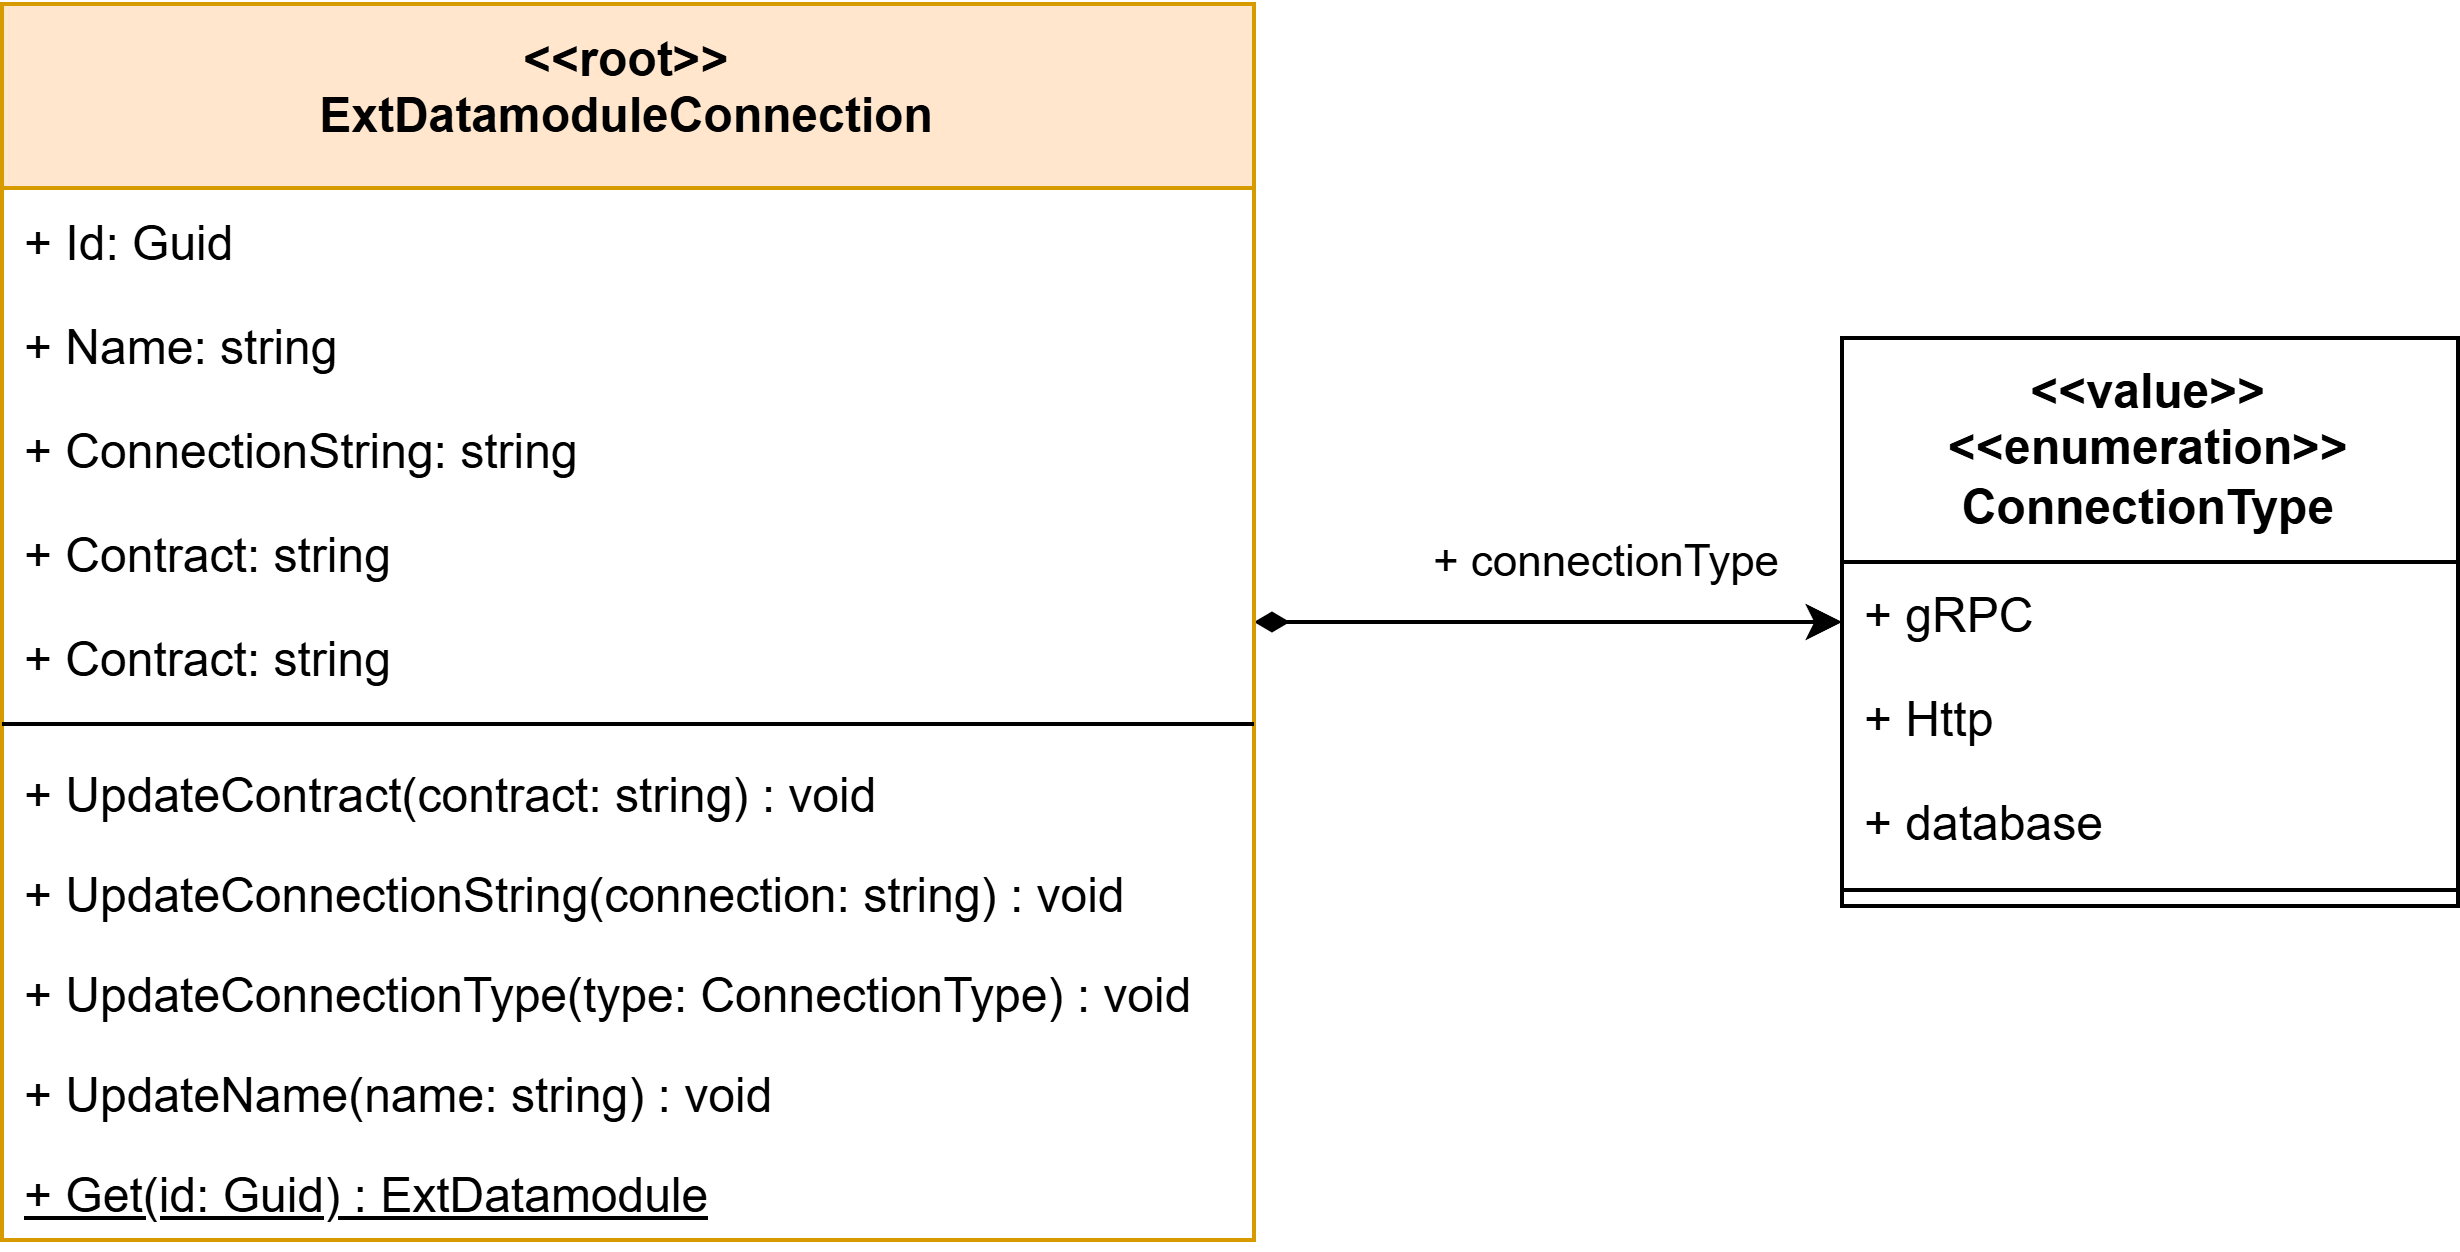

The diagram above was exported from draw.io. Its source (the exported page's mxGraphModel, read from the mxfile embedded in the PNG):
<mxGraphModel dx="-3437" dy="414" grid="0" gridSize="10" guides="1" tooltips="1" connect="1" arrows="1" fold="1" page="1" pageScale="1" pageWidth="827" pageHeight="1169" math="0" shadow="0">
  <root>
    <mxCell id="0" />
    <mxCell id="1" parent="0" />
    <mxCell id="3vbM0av98H6CMqf7YYFS-6" style="edgeStyle=orthogonalEdgeStyle;rounded=0;orthogonalLoop=1;jettySize=auto;html=1;startArrow=diamondThin;startFill=1;" edge="1" parent="1" source="dfpnozrsR7xZ9b-8Zc8A-1" target="3vbM0av98H6CMqf7YYFS-1">
      <mxGeometry relative="1" as="geometry" />
    </mxCell>
    <mxCell id="3vbM0av98H6CMqf7YYFS-7" value="+ connectionType" style="edgeLabel;html=1;align=center;verticalAlign=middle;resizable=0;points=[];" vertex="1" connectable="0" parent="3vbM0av98H6CMqf7YYFS-6">
      <mxGeometry x="0.1407" y="-2" relative="1" as="geometry">
        <mxPoint x="4" y="-17" as="offset" />
      </mxGeometry>
    </mxCell>
    <mxCell id="dfpnozrsR7xZ9b-8Zc8A-1" value="&lt;div&gt;&amp;lt;&amp;lt;root&amp;gt;&amp;gt;&lt;/div&gt;ExtDatamoduleConnection" style="swimlane;fontStyle=1;align=center;verticalAlign=top;childLayout=stackLayout;horizontal=1;startSize=46;horizontalStack=0;resizeParent=1;resizeParentMax=0;resizeLast=0;collapsible=1;marginBottom=0;whiteSpace=wrap;html=1;labelBackgroundColor=none;fillColor=#ffe6cc;strokeColor=#d79b00;fontFamily=Helvetica;" vertex="1" parent="1">
      <mxGeometry x="4155" y="141.5" width="313" height="309" as="geometry" />
    </mxCell>
    <mxCell id="dfpnozrsR7xZ9b-8Zc8A-2" value="+ Id: Guid" style="text;strokeColor=none;fillColor=none;align=left;verticalAlign=top;spacingLeft=4;spacingRight=4;overflow=hidden;rotatable=0;points=[[0,0.5],[1,0.5]];portConstraint=eastwest;whiteSpace=wrap;html=1;labelBackgroundColor=none;fontFamily=Helvetica;" vertex="1" parent="dfpnozrsR7xZ9b-8Zc8A-1">
      <mxGeometry y="46" width="313" height="26" as="geometry" />
    </mxCell>
    <mxCell id="dfpnozrsR7xZ9b-8Zc8A-3" value="+ Name: string" style="text;strokeColor=none;fillColor=none;align=left;verticalAlign=top;spacingLeft=4;spacingRight=4;overflow=hidden;rotatable=0;points=[[0,0.5],[1,0.5]];portConstraint=eastwest;whiteSpace=wrap;html=1;labelBackgroundColor=none;fontFamily=Helvetica;" vertex="1" parent="dfpnozrsR7xZ9b-8Zc8A-1">
      <mxGeometry y="72" width="313" height="26" as="geometry" />
    </mxCell>
    <mxCell id="dfpnozrsR7xZ9b-8Zc8A-11" value="+ ConnectionString: string" style="text;strokeColor=none;fillColor=none;align=left;verticalAlign=top;spacingLeft=4;spacingRight=4;overflow=hidden;rotatable=0;points=[[0,0.5],[1,0.5]];portConstraint=eastwest;whiteSpace=wrap;html=1;labelBackgroundColor=none;fontFamily=Helvetica;" vertex="1" parent="dfpnozrsR7xZ9b-8Zc8A-1">
      <mxGeometry y="98" width="313" height="26" as="geometry" />
    </mxCell>
    <mxCell id="dfpnozrsR7xZ9b-8Zc8A-4" value="+ Contract: string" style="text;strokeColor=none;fillColor=none;align=left;verticalAlign=top;spacingLeft=4;spacingRight=4;overflow=hidden;rotatable=0;points=[[0,0.5],[1,0.5]];portConstraint=eastwest;whiteSpace=wrap;html=1;labelBackgroundColor=none;fontFamily=Helvetica;" vertex="1" parent="dfpnozrsR7xZ9b-8Zc8A-1">
      <mxGeometry y="124" width="313" height="26" as="geometry" />
    </mxCell>
    <mxCell id="B5a8c5rnykXqDpC7d8NO-5" value="+ Contract: string" style="text;strokeColor=none;fillColor=none;align=left;verticalAlign=top;spacingLeft=4;spacingRight=4;overflow=hidden;rotatable=0;points=[[0,0.5],[1,0.5]];portConstraint=eastwest;whiteSpace=wrap;html=1;labelBackgroundColor=none;fontFamily=Helvetica;" vertex="1" parent="dfpnozrsR7xZ9b-8Zc8A-1">
      <mxGeometry y="150" width="313" height="26" as="geometry" />
    </mxCell>
    <mxCell id="dfpnozrsR7xZ9b-8Zc8A-5" value="" style="line;strokeWidth=1;fillColor=none;align=left;verticalAlign=middle;spacingTop=-1;spacingLeft=3;spacingRight=3;rotatable=0;labelPosition=right;points=[];portConstraint=eastwest;labelBackgroundColor=none;fontFamily=Helvetica;" vertex="1" parent="dfpnozrsR7xZ9b-8Zc8A-1">
      <mxGeometry y="176" width="313" height="8" as="geometry" />
    </mxCell>
    <mxCell id="B5a8c5rnykXqDpC7d8NO-1" value="+ UpdateContract(contract: string) : void" style="text;strokeColor=none;fillColor=none;align=left;verticalAlign=top;spacingLeft=4;spacingRight=4;overflow=hidden;rotatable=0;points=[[0,0.5],[1,0.5]];portConstraint=eastwest;whiteSpace=wrap;html=1;labelBackgroundColor=none;fontFamily=Helvetica;" vertex="1" parent="dfpnozrsR7xZ9b-8Zc8A-1">
      <mxGeometry y="184" width="313" height="25" as="geometry" />
    </mxCell>
    <mxCell id="B5a8c5rnykXqDpC7d8NO-2" value="+ UpdateConnectionString(connection: string) : void" style="text;strokeColor=none;fillColor=none;align=left;verticalAlign=top;spacingLeft=4;spacingRight=4;overflow=hidden;rotatable=0;points=[[0,0.5],[1,0.5]];portConstraint=eastwest;whiteSpace=wrap;html=1;labelBackgroundColor=none;fontFamily=Helvetica;" vertex="1" parent="dfpnozrsR7xZ9b-8Zc8A-1">
      <mxGeometry y="209" width="313" height="25" as="geometry" />
    </mxCell>
    <mxCell id="B5a8c5rnykXqDpC7d8NO-3" value="+ UpdateConnectionType(type: ConnectionType) : void" style="text;strokeColor=none;fillColor=none;align=left;verticalAlign=top;spacingLeft=4;spacingRight=4;overflow=hidden;rotatable=0;points=[[0,0.5],[1,0.5]];portConstraint=eastwest;whiteSpace=wrap;html=1;labelBackgroundColor=none;fontFamily=Helvetica;" vertex="1" parent="dfpnozrsR7xZ9b-8Zc8A-1">
      <mxGeometry y="234" width="313" height="25" as="geometry" />
    </mxCell>
    <mxCell id="B5a8c5rnykXqDpC7d8NO-4" value="+ UpdateName(name: string) : void" style="text;strokeColor=none;fillColor=none;align=left;verticalAlign=top;spacingLeft=4;spacingRight=4;overflow=hidden;rotatable=0;points=[[0,0.5],[1,0.5]];portConstraint=eastwest;whiteSpace=wrap;html=1;labelBackgroundColor=none;fontFamily=Helvetica;" vertex="1" parent="dfpnozrsR7xZ9b-8Zc8A-1">
      <mxGeometry y="259" width="313" height="25" as="geometry" />
    </mxCell>
    <mxCell id="dfpnozrsR7xZ9b-8Zc8A-8" value="&lt;u&gt;+ Get(id: Guid) :&amp;nbsp;ExtDatamodule&lt;/u&gt;" style="text;strokeColor=none;fillColor=none;align=left;verticalAlign=top;spacingLeft=4;spacingRight=4;overflow=hidden;rotatable=0;points=[[0,0.5],[1,0.5]];portConstraint=eastwest;whiteSpace=wrap;html=1;labelBackgroundColor=none;fontFamily=Helvetica;" vertex="1" parent="dfpnozrsR7xZ9b-8Zc8A-1">
      <mxGeometry y="284" width="313" height="25" as="geometry" />
    </mxCell>
    <mxCell id="3vbM0av98H6CMqf7YYFS-1" value="&lt;div&gt;&amp;lt;&amp;lt;value&amp;gt;&amp;gt;&lt;/div&gt;&lt;div&gt;&amp;lt;&amp;lt;enumeration&amp;gt;&amp;gt;&lt;/div&gt;ConnectionType" style="swimlane;fontStyle=1;align=center;verticalAlign=top;childLayout=stackLayout;horizontal=1;startSize=56;horizontalStack=0;resizeParent=1;resizeParentMax=0;resizeLast=0;collapsible=1;marginBottom=0;whiteSpace=wrap;html=1;labelBackgroundColor=none;fontFamily=Helvetica;" vertex="1" parent="1">
      <mxGeometry x="4615" y="225" width="154" height="142" as="geometry" />
    </mxCell>
    <mxCell id="3vbM0av98H6CMqf7YYFS-2" value="+ gRPC" style="text;strokeColor=none;fillColor=none;align=left;verticalAlign=top;spacingLeft=4;spacingRight=4;overflow=hidden;rotatable=0;points=[[0,0.5],[1,0.5]];portConstraint=eastwest;whiteSpace=wrap;html=1;labelBackgroundColor=none;fontFamily=Helvetica;" vertex="1" parent="3vbM0av98H6CMqf7YYFS-1">
      <mxGeometry y="56" width="154" height="26" as="geometry" />
    </mxCell>
    <mxCell id="3vbM0av98H6CMqf7YYFS-3" value="+ Http" style="text;strokeColor=none;fillColor=none;align=left;verticalAlign=top;spacingLeft=4;spacingRight=4;overflow=hidden;rotatable=0;points=[[0,0.5],[1,0.5]];portConstraint=eastwest;whiteSpace=wrap;html=1;labelBackgroundColor=none;fontFamily=Helvetica;" vertex="1" parent="3vbM0av98H6CMqf7YYFS-1">
      <mxGeometry y="82" width="154" height="26" as="geometry" />
    </mxCell>
    <mxCell id="3vbM0av98H6CMqf7YYFS-5" value="+ database" style="text;strokeColor=none;fillColor=none;align=left;verticalAlign=top;spacingLeft=4;spacingRight=4;overflow=hidden;rotatable=0;points=[[0,0.5],[1,0.5]];portConstraint=eastwest;whiteSpace=wrap;html=1;labelBackgroundColor=none;fontFamily=Helvetica;" vertex="1" parent="3vbM0av98H6CMqf7YYFS-1">
      <mxGeometry y="108" width="154" height="26" as="geometry" />
    </mxCell>
    <mxCell id="3vbM0av98H6CMqf7YYFS-4" value="" style="line;strokeWidth=1;fillColor=none;align=left;verticalAlign=middle;spacingTop=-1;spacingLeft=3;spacingRight=3;rotatable=0;labelPosition=right;points=[];portConstraint=eastwest;labelBackgroundColor=none;fontFamily=Helvetica;" vertex="1" parent="3vbM0av98H6CMqf7YYFS-1">
      <mxGeometry y="134" width="154" height="8" as="geometry" />
    </mxCell>
  </root>
</mxGraphModel>